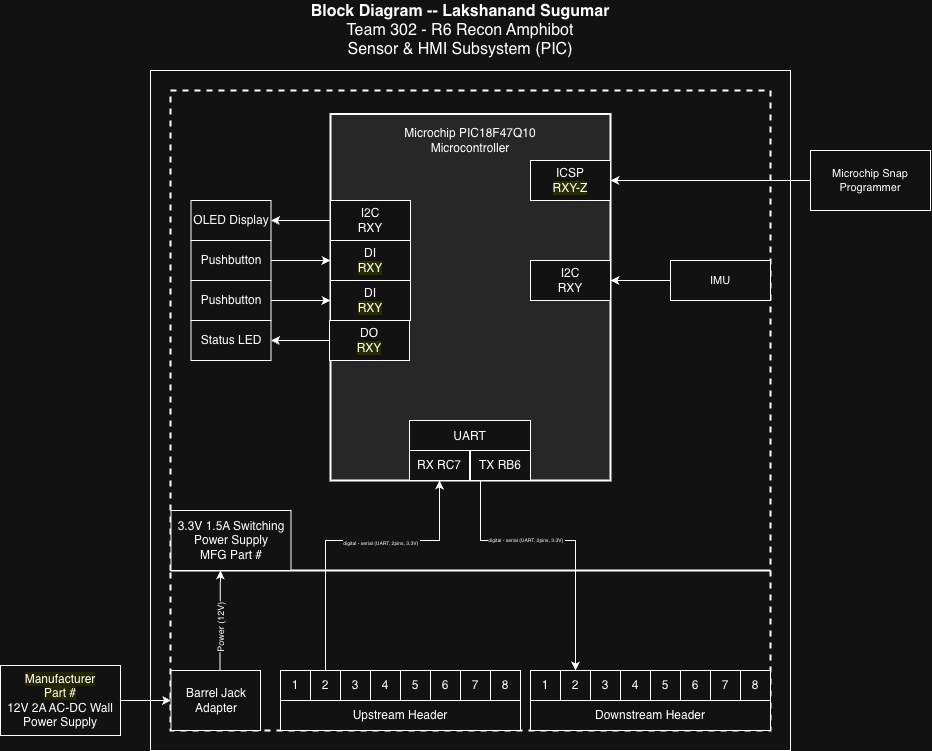

The diagram above was exported from draw.io. Its source (the exported page's mxGraphModel, read from the mxfile embedded in the PNG):
<mxGraphModel dx="2305" dy="995" grid="1" gridSize="10" guides="1" tooltips="1" connect="1" arrows="1" fold="1" page="1" pageScale="1" pageWidth="850" pageHeight="1100" math="0" shadow="0">
  <root>
    <mxCell id="0" />
    <mxCell id="1" parent="0" />
    <mxCell id="1qId10ZYY1jRk3GDyRLS-1" parent="1" style="rounded=0;whiteSpace=wrap;html=1;fontSize=16;fillColor=none;" value="" vertex="1">
      <mxGeometry height="680" width="640" x="20" y="390" as="geometry" />
    </mxCell>
    <mxCell id="1qId10ZYY1jRk3GDyRLS-2" parent="1" style="rounded=0;whiteSpace=wrap;html=1;fillColor=none;dashed=1;strokeWidth=2;" value="" vertex="1">
      <mxGeometry height="480" width="600" x="40" y="410" as="geometry" />
    </mxCell>
    <mxCell id="1qId10ZYY1jRk3GDyRLS-3" parent="1" style="rounded=0;whiteSpace=wrap;html=1;fillColor=none;dashed=1;strokeWidth=2;" value="" vertex="1">
      <mxGeometry height="160" width="600" x="40" y="890" as="geometry" />
    </mxCell>
    <mxCell id="1qId10ZYY1jRk3GDyRLS-9" edge="1" parent="1" source="1qId10ZYY1jRk3GDyRLS-7" style="edgeStyle=orthogonalEdgeStyle;rounded=0;sketch=0;orthogonalLoop=1;jettySize=auto;html=1;entryX=0.5;entryY=0;entryDx=0;entryDy=0;startArrow=none;startFill=0;strokeWidth=1;">
      <mxGeometry x="30" y="40" as="geometry">
        <mxPoint x="560.0000000000002" y="977.5000000000002" as="targetPoint" />
      </mxGeometry>
    </mxCell>
    <mxCell id="1qId10ZYY1jRk3GDyRLS-14" parent="1" style="rounded=0;whiteSpace=wrap;html=1;" value="3.3V 1.5A Switching Power Supply&lt;br&gt;&lt;span style=&quot;background-color: rgb(255, 255, 51);&quot;&gt;&lt;span style=&quot;background-color: rgb(255, 255, 51);&quot;&gt;&lt;span style=&quot;background-color: light-dark(#ffffff, var(--ge-dark-color, #121212));&quot;&gt;MFG Part #&lt;/span&gt;&lt;/span&gt;&lt;/span&gt;" vertex="1">
      <mxGeometry height="60" width="120" x="40.5" y="830" as="geometry" />
    </mxCell>
    <mxCell id="1qId10ZYY1jRk3GDyRLS-18" parent="1" style="text;html=1;strokeColor=none;fillColor=none;align=center;verticalAlign=middle;whiteSpace=wrap;rounded=0;fontSize=16;" value="&lt;div style=&quot;font-size: 16px&quot;&gt;&lt;b style=&quot;font-size: 16px&quot;&gt;Block Diagram -- Lakshanand Sugumar&lt;br&gt;&lt;/b&gt;&lt;/div&gt;&lt;div style=&quot;font-size: 16px&quot;&gt;Team 302 -&amp;nbsp;&lt;span style=&quot;background-color: transparent; color: light-dark(rgb(0, 0, 0), rgb(255, 255, 255));&quot;&gt;R6 Recon Amphibot&lt;br&gt;&lt;/span&gt;Sensor &amp;amp; HMI Subsystem (PIC)&lt;/div&gt;" vertex="1">
      <mxGeometry height="60" width="660" y="320" as="geometry" />
    </mxCell>
    <mxCell id="1qId10ZYY1jRk3GDyRLS-19" edge="1" parent="1" source="1qId10ZYY1jRk3GDyRLS-20" style="edgeStyle=orthogonalEdgeStyle;rounded=0;orthogonalLoop=1;jettySize=auto;html=1;entryX=1;entryY=0.5;entryDx=0;entryDy=0;startArrow=none;startFill=0;endArrow=classic;fontSize=11;strokeWidth=1;sketch=0;" target="1qId10ZYY1jRk3GDyRLS-38">
      <mxGeometry relative="1" as="geometry" />
    </mxCell>
    <mxCell id="1qId10ZYY1jRk3GDyRLS-20" parent="1" style="rounded=0;whiteSpace=wrap;html=1;fontSize=11;" value="Microchip Snap Programmer" vertex="1">
      <mxGeometry height="60" width="120" x="680" y="470" as="geometry" />
    </mxCell>
    <mxCell id="1qId10ZYY1jRk3GDyRLS-31" parent="1" style="rounded=0;whiteSpace=wrap;html=1;strokeWidth=2;fillColor=#E6E6E6;" value="" vertex="1">
      <mxGeometry height="366.5" width="280" x="200" y="433.5" as="geometry" />
    </mxCell>
    <mxCell id="1qId10ZYY1jRk3GDyRLS-32" parent="1" style="rounded=0;whiteSpace=wrap;html=1;" value="&lt;div&gt;DI&lt;/div&gt;&lt;span style=&quot;background-color: rgb(255 , 255 , 51)&quot;&gt;RXY&lt;/span&gt;" vertex="1">
      <mxGeometry height="40" width="80" x="200" y="560" as="geometry" />
    </mxCell>
    <mxCell id="1qId10ZYY1jRk3GDyRLS-33" parent="1" style="rounded=0;whiteSpace=wrap;html=1;" value="&lt;div&gt;I2C&lt;/div&gt;&lt;div&gt;&lt;span style=&quot;background-color: rgb(255, 255, 102);&quot;&gt;&lt;span style=&quot;background-color: light-dark(#ffffff, var(--ge-dark-color, #121212));&quot;&gt;RXY&lt;br&gt;&lt;/span&gt;&lt;/span&gt;&lt;/div&gt;" vertex="1">
      <mxGeometry height="40" width="80" x="400" y="580" as="geometry" />
    </mxCell>
    <mxCell id="1qId10ZYY1jRk3GDyRLS-79" edge="1" parent="1" source="1qId10ZYY1jRk3GDyRLS-36" style="edgeStyle=orthogonalEdgeStyle;rounded=0;orthogonalLoop=1;jettySize=auto;html=1;exitX=0;exitY=0.5;exitDx=0;exitDy=0;" target="1qId10ZYY1jRk3GDyRLS-78">
      <mxGeometry relative="1" as="geometry" />
    </mxCell>
    <mxCell id="1qId10ZYY1jRk3GDyRLS-36" parent="1" style="rounded=0;whiteSpace=wrap;html=1;" value="I2C&lt;br&gt;RXY" vertex="1">
      <mxGeometry height="40" width="80" x="200" y="520" as="geometry" />
    </mxCell>
    <mxCell id="1qId10ZYY1jRk3GDyRLS-38" parent="1" style="rounded=0;whiteSpace=wrap;html=1;" value="&lt;div&gt;ICSP&lt;/div&gt;&lt;span style=&quot;background-color: rgb(255 , 255 , 51)&quot;&gt;RXY-Z&lt;/span&gt;" vertex="1">
      <mxGeometry height="40" width="80" x="400" y="480" as="geometry" />
    </mxCell>
    <mxCell id="1qId10ZYY1jRk3GDyRLS-40" parent="1" style="rounded=0;whiteSpace=wrap;html=1;" value="&lt;span style=&quot;background-color: rgb(255, 255, 102);&quot;&gt;Manufacturer&lt;/span&gt;&lt;div&gt;&lt;span style=&quot;background-color: rgb(255, 255, 102);&quot;&gt;Part #&lt;/span&gt;&lt;/div&gt;&lt;div&gt;12V 2A AC-DC Wall Power Supply&lt;/div&gt;" vertex="1">
      <mxGeometry height="70" width="120" x="-130" y="985" as="geometry" />
    </mxCell>
    <mxCell id="1qId10ZYY1jRk3GDyRLS-41" edge="1" parent="1" style="edgeStyle=orthogonalEdgeStyle;rounded=0;orthogonalLoop=1;jettySize=auto;html=1;entryX=0.5;entryY=1;entryDx=0;entryDy=0;exitX=0.5;exitY=0;exitDx=0;exitDy=0;">
      <mxGeometry relative="1" as="geometry">
        <Array as="points">
          <mxPoint x="89.5" y="990" />
          <mxPoint x="89.5" y="940" />
        </Array>
        <mxPoint x="74.75" y="990" as="sourcePoint" />
        <mxPoint x="90" y="890" as="targetPoint" />
      </mxGeometry>
    </mxCell>
    <mxCell id="1qId10ZYY1jRk3GDyRLS-42" parent="1" style="rounded=0;whiteSpace=wrap;html=1;" value="&lt;div&gt;Barrel Jack&lt;/div&gt;&lt;div&gt;Adapter&lt;br&gt;&lt;/div&gt;" vertex="1">
      <mxGeometry height="60" width="89.5" x="40.5" y="990" as="geometry" />
    </mxCell>
    <mxCell id="1qId10ZYY1jRk3GDyRLS-43" edge="1" parent="1" source="1qId10ZYY1jRk3GDyRLS-40" style="edgeStyle=orthogonalEdgeStyle;rounded=0;orthogonalLoop=1;jettySize=auto;html=1;" target="1qId10ZYY1jRk3GDyRLS-42">
      <mxGeometry relative="1" as="geometry" />
    </mxCell>
    <mxCell id="1qId10ZYY1jRk3GDyRLS-54" parent="1" style="rounded=0;whiteSpace=wrap;html=1;" value="Upstream Header" vertex="1">
      <mxGeometry height="30" width="240" x="150" y="1020" as="geometry" />
    </mxCell>
    <mxCell id="1qId10ZYY1jRk3GDyRLS-77" edge="1" parent="1" source="1qId10ZYY1jRk3GDyRLS-55" style="edgeStyle=orthogonalEdgeStyle;rounded=0;orthogonalLoop=1;jettySize=auto;html=1;exitX=0.5;exitY=0;exitDx=0;exitDy=0;entryX=0.5;entryY=1;entryDx=0;entryDy=0;" target="1qId10ZYY1jRk3GDyRLS-74">
      <mxGeometry relative="1" as="geometry">
        <Array as="points">
          <mxPoint x="195" y="860" />
          <mxPoint x="309" y="860" />
        </Array>
      </mxGeometry>
    </mxCell>
    <mxCell id="1qId10ZYY1jRk3GDyRLS-55" parent="1" style="rounded=0;whiteSpace=wrap;html=1;" value="2" vertex="1">
      <mxGeometry height="30" width="30" x="180" y="990" as="geometry" />
    </mxCell>
    <mxCell id="1qId10ZYY1jRk3GDyRLS-56" parent="1" style="rounded=0;whiteSpace=wrap;html=1;" value="3" vertex="1">
      <mxGeometry height="30" width="30" x="210" y="990" as="geometry" />
    </mxCell>
    <mxCell id="1qId10ZYY1jRk3GDyRLS-57" parent="1" style="rounded=0;whiteSpace=wrap;html=1;" value="4" vertex="1">
      <mxGeometry height="30" width="30" x="240" y="990" as="geometry" />
    </mxCell>
    <mxCell id="1qId10ZYY1jRk3GDyRLS-58" parent="1" style="rounded=0;whiteSpace=wrap;html=1;" value="5" vertex="1">
      <mxGeometry height="30" width="30" x="270" y="990" as="geometry" />
    </mxCell>
    <mxCell id="1qId10ZYY1jRk3GDyRLS-59" parent="1" style="rounded=0;whiteSpace=wrap;html=1;" value="6" vertex="1">
      <mxGeometry height="30" width="30" x="300" y="990" as="geometry" />
    </mxCell>
    <mxCell id="1qId10ZYY1jRk3GDyRLS-60" parent="1" style="rounded=0;whiteSpace=wrap;html=1;" value="7" vertex="1">
      <mxGeometry height="30" width="30" x="330" y="990" as="geometry" />
    </mxCell>
    <mxCell id="1qId10ZYY1jRk3GDyRLS-61" parent="1" style="rounded=0;whiteSpace=wrap;html=1;" value="1" vertex="1">
      <mxGeometry height="30" width="30" x="150" y="990" as="geometry" />
    </mxCell>
    <mxCell id="1qId10ZYY1jRk3GDyRLS-62" parent="1" style="rounded=0;whiteSpace=wrap;html=1;" value="8" vertex="1">
      <mxGeometry height="30" width="30" x="360" y="990" as="geometry" />
    </mxCell>
    <mxCell id="1qId10ZYY1jRk3GDyRLS-63" parent="1" style="rounded=0;whiteSpace=wrap;html=1;" value="Downstream Header" vertex="1">
      <mxGeometry height="30" width="240" x="400" y="1020" as="geometry" />
    </mxCell>
    <mxCell id="1qId10ZYY1jRk3GDyRLS-64" parent="1" style="rounded=0;whiteSpace=wrap;html=1;" value="2" vertex="1">
      <mxGeometry height="30" width="30" x="430" y="990" as="geometry" />
    </mxCell>
    <mxCell id="1qId10ZYY1jRk3GDyRLS-65" parent="1" style="rounded=0;whiteSpace=wrap;html=1;" value="3" vertex="1">
      <mxGeometry height="30" width="30" x="460" y="990" as="geometry" />
    </mxCell>
    <mxCell id="1qId10ZYY1jRk3GDyRLS-66" parent="1" style="rounded=0;whiteSpace=wrap;html=1;" value="4" vertex="1">
      <mxGeometry height="30" width="30" x="490" y="990" as="geometry" />
    </mxCell>
    <mxCell id="1qId10ZYY1jRk3GDyRLS-67" parent="1" style="rounded=0;whiteSpace=wrap;html=1;" value="5" vertex="1">
      <mxGeometry height="30" width="30" x="520" y="990" as="geometry" />
    </mxCell>
    <mxCell id="1qId10ZYY1jRk3GDyRLS-68" parent="1" style="rounded=0;whiteSpace=wrap;html=1;" value="6" vertex="1">
      <mxGeometry height="30" width="30" x="550" y="990" as="geometry" />
    </mxCell>
    <mxCell id="1qId10ZYY1jRk3GDyRLS-69" parent="1" style="rounded=0;whiteSpace=wrap;html=1;" value="7" vertex="1">
      <mxGeometry height="30" width="30" x="580" y="990" as="geometry" />
    </mxCell>
    <mxCell id="1qId10ZYY1jRk3GDyRLS-70" parent="1" style="rounded=0;whiteSpace=wrap;html=1;" value="1" vertex="1">
      <mxGeometry height="30" width="30" x="400" y="990" as="geometry" />
    </mxCell>
    <mxCell id="1qId10ZYY1jRk3GDyRLS-71" parent="1" style="rounded=0;whiteSpace=wrap;html=1;" value="8" vertex="1">
      <mxGeometry height="30" width="30" x="610" y="990" as="geometry" />
    </mxCell>
    <mxCell id="1qId10ZYY1jRk3GDyRLS-72" parent="1" style="text;html=1;whiteSpace=wrap;strokeColor=none;fillColor=none;align=center;verticalAlign=middle;rounded=0;" value="Microchip PIC18F47Q10 Microcontroller" vertex="1">
      <mxGeometry height="40" width="180" x="250" y="440" as="geometry" />
    </mxCell>
    <mxCell id="1qId10ZYY1jRk3GDyRLS-73" parent="1" style="rounded=0;whiteSpace=wrap;html=1;" value="UART&lt;br&gt;&lt;div&gt;&lt;br&gt;&lt;br&gt;&lt;/div&gt;" vertex="1">
      <mxGeometry height="60" width="121" x="279" y="740" as="geometry" />
    </mxCell>
    <mxCell id="1qId10ZYY1jRk3GDyRLS-74" parent="1" style="rounded=0;whiteSpace=wrap;html=1;" value="RX RC7" vertex="1">
      <mxGeometry height="30" width="60" x="279" y="770" as="geometry" />
    </mxCell>
    <mxCell id="1qId10ZYY1jRk3GDyRLS-76" edge="1" parent="1" source="1qId10ZYY1jRk3GDyRLS-75" style="edgeStyle=orthogonalEdgeStyle;rounded=0;orthogonalLoop=1;jettySize=auto;html=1;exitX=0.5;exitY=1;exitDx=0;exitDy=0;entryX=0.5;entryY=0;entryDx=0;entryDy=0;" target="1qId10ZYY1jRk3GDyRLS-64">
      <mxGeometry relative="1" as="geometry">
        <Array as="points">
          <mxPoint x="350" y="800" />
          <mxPoint x="350" y="860" />
          <mxPoint x="445" y="860" />
        </Array>
      </mxGeometry>
    </mxCell>
    <mxCell id="1qId10ZYY1jRk3GDyRLS-75" parent="1" style="rounded=0;whiteSpace=wrap;html=1;" value="TX RB6" vertex="1">
      <mxGeometry height="30" width="60" x="340" y="770" as="geometry" />
    </mxCell>
    <mxCell id="1qId10ZYY1jRk3GDyRLS-78" parent="1" style="rounded=0;whiteSpace=wrap;html=1;" value="&lt;div&gt;OLED Display&lt;/div&gt;" vertex="1">
      <mxGeometry height="40" width="80" x="60.5" y="520" as="geometry" />
    </mxCell>
    <mxCell id="1qId10ZYY1jRk3GDyRLS-80" parent="1" style="rounded=0;whiteSpace=wrap;html=1;" value="&lt;div&gt;DI&lt;/div&gt;&lt;span style=&quot;background-color: rgb(255 , 255 , 51)&quot;&gt;RXY&lt;/span&gt;" vertex="1">
      <mxGeometry height="40" width="80" x="200" y="600" as="geometry" />
    </mxCell>
    <mxCell id="1qId10ZYY1jRk3GDyRLS-85" edge="1" parent="1" source="1qId10ZYY1jRk3GDyRLS-81" style="edgeStyle=orthogonalEdgeStyle;rounded=0;orthogonalLoop=1;jettySize=auto;html=1;exitX=1;exitY=0.5;exitDx=0;exitDy=0;" target="1qId10ZYY1jRk3GDyRLS-32">
      <mxGeometry relative="1" as="geometry" />
    </mxCell>
    <mxCell id="1qId10ZYY1jRk3GDyRLS-81" parent="1" style="rounded=0;whiteSpace=wrap;html=1;" value="&lt;div&gt;Pushbutton&lt;/div&gt;" vertex="1">
      <mxGeometry height="40" width="80" x="60.5" y="560" as="geometry" />
    </mxCell>
    <mxCell id="1qId10ZYY1jRk3GDyRLS-86" edge="1" parent="1" source="1qId10ZYY1jRk3GDyRLS-82" style="edgeStyle=orthogonalEdgeStyle;rounded=0;orthogonalLoop=1;jettySize=auto;html=1;exitX=1;exitY=0.5;exitDx=0;exitDy=0;entryX=0;entryY=0.5;entryDx=0;entryDy=0;" target="1qId10ZYY1jRk3GDyRLS-80">
      <mxGeometry relative="1" as="geometry" />
    </mxCell>
    <mxCell id="1qId10ZYY1jRk3GDyRLS-82" parent="1" style="rounded=0;whiteSpace=wrap;html=1;" value="Pushbutton" vertex="1">
      <mxGeometry height="40" width="80" x="60.5" y="600" as="geometry" />
    </mxCell>
    <mxCell id="1qId10ZYY1jRk3GDyRLS-87" connectable="0" parent="1" style="edgeLabel;html=1;align=center;verticalAlign=middle;resizable=0;points=[];fontSize=12;rotation=-90;" value="&lt;div&gt;&lt;font style=&quot;font-size: 9px;&quot;&gt;Power (12V)&lt;/font&gt;&lt;/div&gt;" vertex="1">
      <mxGeometry x="85.25" y="930" as="geometry">
        <mxPoint x="-18" y="4.000000000000001" as="offset" />
      </mxGeometry>
    </mxCell>
    <mxCell id="1qId10ZYY1jRk3GDyRLS-88" connectable="0" parent="1" style="edgeLabel;html=1;align=center;verticalAlign=middle;resizable=0;points=[];fontSize=12;" value="&lt;font style=&quot;font-size: 5px;&quot;&gt;&lt;font style=&quot;&quot;&gt;digital - serial&amp;nbsp;&lt;/font&gt;&lt;span style=&quot;background-color: light-dark(#ffffff, var(--ge-dark-color, #121212)); color: light-dark(rgb(0, 0, 0), rgb(255, 255, 255));&quot;&gt;(UART, 2pins, 3.3V)&amp;nbsp;&lt;/span&gt;&lt;/font&gt;" vertex="1">
      <mxGeometry x="240" y="860" as="geometry">
        <mxPoint x="10" as="offset" />
      </mxGeometry>
    </mxCell>
    <mxCell id="1qId10ZYY1jRk3GDyRLS-89" connectable="0" parent="1" style="edgeLabel;html=1;align=center;verticalAlign=middle;resizable=0;points=[];fontSize=12;" value="&lt;font style=&quot;font-size: 5px;&quot;&gt;&lt;font style=&quot;&quot;&gt;digital - serial&amp;nbsp;&lt;/font&gt;&lt;span style=&quot;color: light-dark(rgb(0, 0, 0), rgb(255, 255, 255));&quot;&gt;(UART, 2pins, 3.3V)&amp;nbsp;&lt;/span&gt;&lt;/font&gt;" vertex="1">
      <mxGeometry x="389" y="860" as="geometry">
        <mxPoint x="6" y="-3" as="offset" />
      </mxGeometry>
    </mxCell>
    <mxCell id="1qId10ZYY1jRk3GDyRLS-92" edge="1" parent="1" source="1qId10ZYY1jRk3GDyRLS-90" style="edgeStyle=orthogonalEdgeStyle;rounded=0;orthogonalLoop=1;jettySize=auto;html=1;exitX=0;exitY=0.5;exitDx=0;exitDy=0;entryX=1;entryY=0.5;entryDx=0;entryDy=0;" target="1qId10ZYY1jRk3GDyRLS-91">
      <mxGeometry relative="1" as="geometry" />
    </mxCell>
    <mxCell id="1qId10ZYY1jRk3GDyRLS-90" parent="1" style="rounded=0;whiteSpace=wrap;html=1;" value="&lt;div&gt;DO&lt;/div&gt;&lt;span style=&quot;background-color: rgb(255, 255, 51);&quot;&gt;RXY&lt;/span&gt;" vertex="1">
      <mxGeometry height="40" width="80" x="199" y="640" as="geometry" />
    </mxCell>
    <mxCell id="1qId10ZYY1jRk3GDyRLS-91" parent="1" style="rounded=0;whiteSpace=wrap;html=1;" value="Status LED" vertex="1">
      <mxGeometry height="40" width="80" x="60.5" y="640" as="geometry" />
    </mxCell>
    <mxCell id="1qId10ZYY1jRk3GDyRLS-94" edge="1" parent="1" source="1qId10ZYY1jRk3GDyRLS-93" style="edgeStyle=orthogonalEdgeStyle;rounded=0;orthogonalLoop=1;jettySize=auto;html=1;exitX=0;exitY=0.5;exitDx=0;exitDy=0;" target="1qId10ZYY1jRk3GDyRLS-33">
      <mxGeometry relative="1" as="geometry" />
    </mxCell>
    <mxCell id="1qId10ZYY1jRk3GDyRLS-93" parent="1" style="rounded=0;whiteSpace=wrap;html=1;fontSize=11;" value="IMU" vertex="1">
      <mxGeometry height="40" width="100" x="540" y="580" as="geometry" />
    </mxCell>
  </root>
</mxGraphModel>